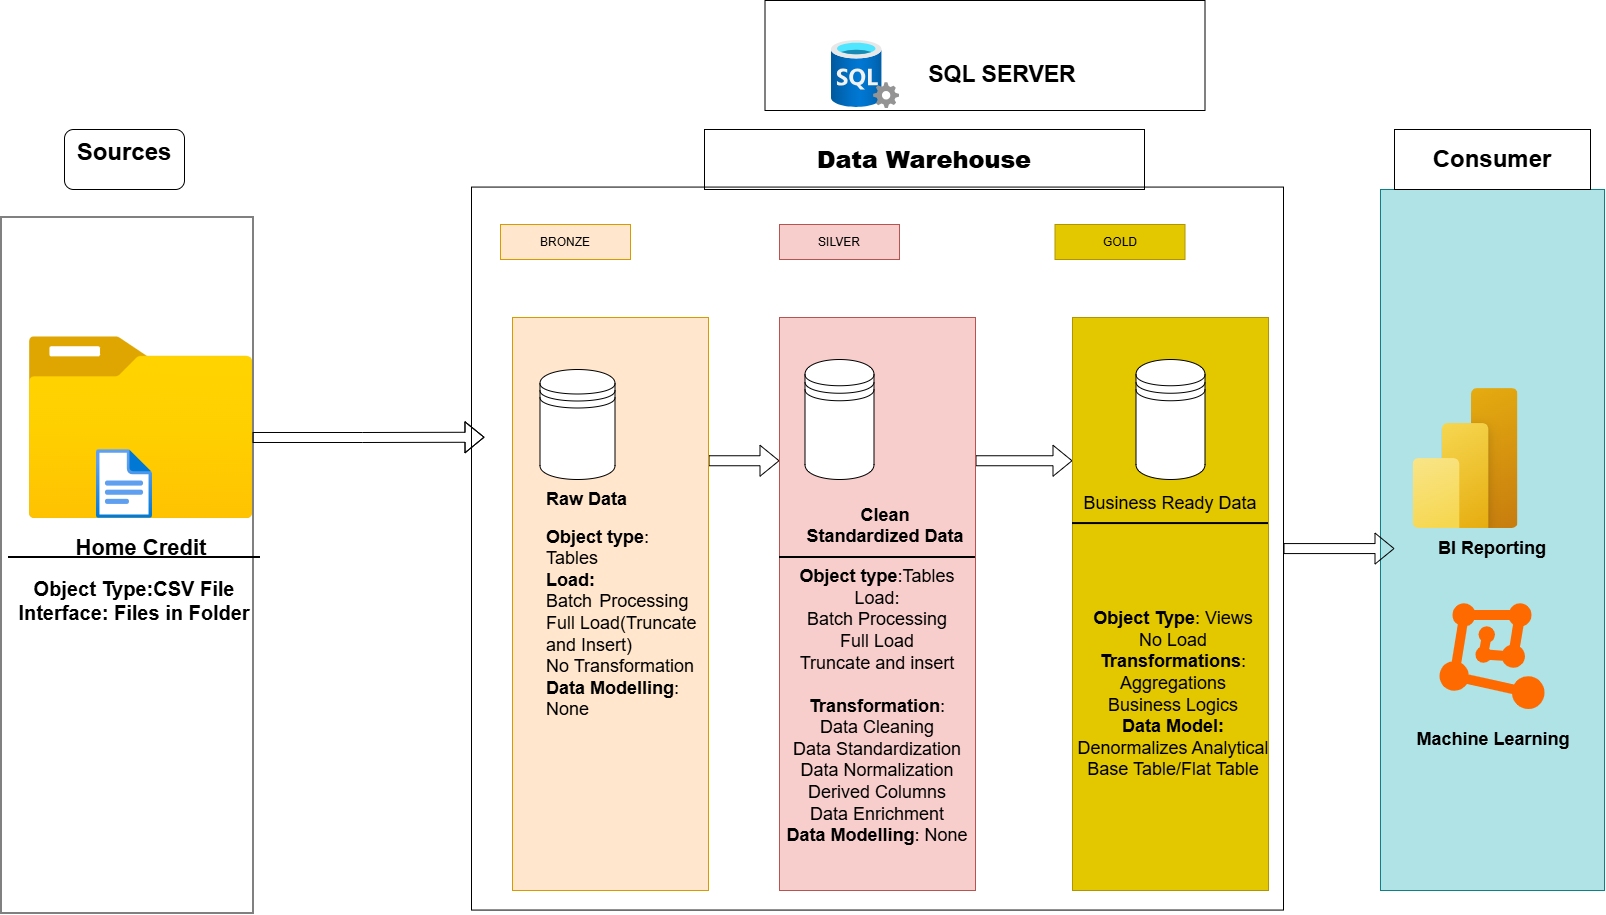

The diagram above was exported from draw.io. Its source (the exported page's mxGraphModel, read from the mxfile embedded in the PNG):
<mxGraphModel dx="2826" dy="1923" grid="1" gridSize="28" guides="1" tooltips="1" connect="1" arrows="1" fold="1" page="1" pageScale="1" pageWidth="1169" pageHeight="827" math="0" shadow="0">
  <root>
    <mxCell id="0" />
    <mxCell id="1" parent="0" />
    <mxCell id="BFmgJZhFl4WoA-UoLvdb-1" parent="1" style="rounded=0;whiteSpace=wrap;html=1;" value="" vertex="1">
      <mxGeometry height="696" width="252" x="-483.5" y="207.5" as="geometry" />
    </mxCell>
    <mxCell id="BFmgJZhFl4WoA-UoLvdb-2" parent="1" style="rounded=1;whiteSpace=wrap;html=1;roundedPerimeter=1;" value="&lt;h1&gt;Sources&lt;/h1&gt;&lt;div&gt;&lt;br&gt;&lt;/div&gt;" vertex="1">
      <mxGeometry height="60" width="120" x="-420" y="120" as="geometry" />
    </mxCell>
    <mxCell id="BFmgJZhFl4WoA-UoLvdb-7" parent="1" style="rounded=0;whiteSpace=wrap;html=1;fillColor=#b0e3e6;strokeColor=#0e8088;" value="" vertex="1">
      <mxGeometry height="701" width="224" x="896" y="180" as="geometry" />
    </mxCell>
    <mxCell id="BFmgJZhFl4WoA-UoLvdb-12" parent="1" style="rounded=0;whiteSpace=wrap;html=1;" value="&lt;h1&gt;&lt;b&gt;Data Warehouse&lt;/b&gt;&lt;/h1&gt;" vertex="1">
      <mxGeometry height="60" width="440" x="220" y="120" as="geometry" />
    </mxCell>
    <mxCell id="TGdujlBq3JlR4ob2BZz8-27" edge="1" parent="1" source="BFmgJZhFl4WoA-UoLvdb-13" style="edgeStyle=orthogonalEdgeStyle;shape=flexArrow;rounded=0;orthogonalLoop=1;jettySize=auto;html=1;exitX=1;exitY=0.25;exitDx=0;exitDy=0;entryX=0;entryY=0.25;entryDx=0;entryDy=0;defaultLabelBackgroundColor=page;" target="BFmgJZhFl4WoA-UoLvdb-14">
      <mxGeometry relative="1" as="geometry" />
    </mxCell>
    <mxCell id="BFmgJZhFl4WoA-UoLvdb-13" parent="1" style="rounded=0;whiteSpace=wrap;html=1;fillColor=#ffe6cc;strokeColor=#d79b00;" value="" vertex="1">
      <mxGeometry height="573" width="196" x="28" y="308" as="geometry" />
    </mxCell>
    <mxCell id="TGdujlBq3JlR4ob2BZz8-28" edge="1" parent="1" source="BFmgJZhFl4WoA-UoLvdb-14" style="edgeStyle=orthogonalEdgeStyle;shape=flexArrow;rounded=0;orthogonalLoop=1;jettySize=auto;html=1;exitX=1;exitY=0.25;exitDx=0;exitDy=0;entryX=0;entryY=0.25;entryDx=0;entryDy=0;defaultLabelBackgroundColor=page;" target="BFmgJZhFl4WoA-UoLvdb-15">
      <mxGeometry relative="1" as="geometry" />
    </mxCell>
    <mxCell id="BFmgJZhFl4WoA-UoLvdb-14" parent="1" style="rounded=0;whiteSpace=wrap;html=1;fillColor=#f8cecc;strokeColor=#b85450;" value="&lt;div&gt;&lt;br&gt;&lt;/div&gt;" vertex="1">
      <mxGeometry height="573" width="196" x="295" y="308" as="geometry" />
    </mxCell>
    <mxCell id="BFmgJZhFl4WoA-UoLvdb-15" parent="1" style="rounded=0;whiteSpace=wrap;html=1;fillColor=#e3c800;fontColor=#000000;strokeColor=#B09500;" value="" vertex="1">
      <mxGeometry height="573" width="196" x="588" y="308" as="geometry" />
    </mxCell>
    <mxCell id="BFmgJZhFl4WoA-UoLvdb-16" parent="1" style="rounded=0;whiteSpace=wrap;html=1;" value="&lt;h1&gt;Consumer&lt;/h1&gt;" vertex="1">
      <mxGeometry height="60" width="196" x="910" y="120" as="geometry" />
    </mxCell>
    <mxCell id="BFmgJZhFl4WoA-UoLvdb-18" parent="1" style="rounded=0;whiteSpace=wrap;html=1;fillColor=#ffe6cc;strokeColor=#d79b00;" value="BRONZE" vertex="1">
      <mxGeometry height="35" width="130" x="16" y="215" as="geometry" />
    </mxCell>
    <mxCell id="BFmgJZhFl4WoA-UoLvdb-19" parent="1" style="rounded=0;whiteSpace=wrap;html=1;fillColor=#f8cecc;strokeColor=#b85450;" value="SILVER" vertex="1">
      <mxGeometry height="35" width="120" x="295" y="215" as="geometry" />
    </mxCell>
    <mxCell id="BFmgJZhFl4WoA-UoLvdb-20" parent="1" style="rounded=0;whiteSpace=wrap;html=1;fillColor=#e3c800;fontColor=#000000;strokeColor=#B09500;" value="GOLD" vertex="1">
      <mxGeometry height="35" width="130" x="570.5" y="215" as="geometry" />
    </mxCell>
    <mxCell id="BFmgJZhFl4WoA-UoLvdb-22" parent="1" style="shape=datastore;whiteSpace=wrap;html=1;" value="" vertex="1">
      <mxGeometry height="120" width="69" x="320.5" y="350" as="geometry" />
    </mxCell>
    <mxCell id="BFmgJZhFl4WoA-UoLvdb-23" parent="1" style="shape=datastore;whiteSpace=wrap;html=1;" value="" vertex="1">
      <mxGeometry height="110" width="75" x="55.5" y="360" as="geometry" />
    </mxCell>
    <mxCell id="BFmgJZhFl4WoA-UoLvdb-24" parent="1" style="shape=datastore;whiteSpace=wrap;html=1;" value="" vertex="1">
      <mxGeometry height="120" width="69" x="651.5" y="350" as="geometry" />
    </mxCell>
    <mxCell id="2Hup3d8dEy2Ls6aiPu2w-1" parent="1" style="text;html=1;whiteSpace=wrap;overflow=hidden;rounded=0;" value="&lt;h1 style=&quot;margin-top: 0px; line-height: 90%;&quot;&gt;&lt;font style=&quot;font-size: 18px;&quot;&gt;Raw Data&lt;/font&gt;&lt;/h1&gt;&lt;div&gt;&lt;font style=&quot;font-size: 18px;&quot;&gt;&lt;b&gt;Object&lt;/b&gt; &lt;b&gt;type&lt;/b&gt;: Tables&lt;/font&gt;&lt;/div&gt;&lt;div&gt;&lt;font style=&quot;font-size: 18px;&quot;&gt;&lt;b&gt;Load:&lt;/b&gt;&lt;/font&gt;&lt;/div&gt;&lt;div&gt;&lt;font style=&quot;font-size: 18px;&quot;&gt;Batch &lt;span style=&quot;white-space: pre;&quot;&gt;&#09;&lt;/span&gt;Processing&lt;/font&gt;&lt;/div&gt;&lt;div&gt;&lt;font style=&quot;font-size: 18px;&quot;&gt;Full Load(Truncate and Insert)&lt;/font&gt;&lt;/div&gt;&lt;div&gt;&lt;font style=&quot;font-size: 18px;&quot;&gt;No Transformation&lt;/font&gt;&lt;/div&gt;&lt;div&gt;&lt;font style=&quot;font-size: 18px;&quot;&gt;&lt;b style=&quot;&quot;&gt;Data Modelling&lt;/b&gt;: None&lt;/font&gt;&lt;/div&gt;" vertex="1">
      <mxGeometry height="411" width="160.5" x="59.5" y="470" as="geometry" />
    </mxCell>
    <mxCell id="TGdujlBq3JlR4ob2BZz8-1" parent="1" style="image;aspect=fixed;html=1;align=center;fontSize=12;image=img/lib/azure2/general/Folder_Blank.svg;points=[[0.5,0.083,0],[0.5,1,0],[0.003,0.5,0],[0.998,0.554,0],[0.99,0.114,0],[0.987,0.996,0],[0.013,0.996,0],[0.013,0.004,0]];labelPerimeter=1;" value="" vertex="1">
      <mxGeometry height="181.79" width="224" x="-455.5" y="327.28" as="geometry" />
    </mxCell>
    <mxCell id="TGdujlBq3JlR4ob2BZz8-3" parent="1" style="text;html=1;whiteSpace=wrap;strokeColor=none;fillColor=none;align=center;verticalAlign=middle;rounded=0;" value="&lt;font style=&quot;font-size: 22px;&quot;&gt;&lt;b&gt;Home Credit&lt;/b&gt;&lt;/font&gt;" vertex="1">
      <mxGeometry height="60" width="224" x="-455.5" y="509.07" as="geometry" />
    </mxCell>
    <mxCell id="TGdujlBq3JlR4ob2BZz8-4" parent="1" style="image;aspect=fixed;html=1;align=center;fontSize=12;image=img/lib/azure2/general/File.svg;points=[[0.5,0.003,0],[0.5,0.998,0],[0,0.5,0],[1,0.5,0],[0.984,0.32,0],[0.993,0.985,0],[0.007,0.985,0],[0.007,0.015,0]];labelPerimeter=1;" value="" vertex="1">
      <mxGeometry height="69" width="56.00000000000001" x="-388" y="440.07" as="geometry" />
    </mxCell>
    <mxCell id="TGdujlBq3JlR4ob2BZz8-5" parent="1" style="line;strokeWidth=2;html=1;" value="" vertex="1">
      <mxGeometry height="10" width="252" x="-476" y="543" as="geometry" />
    </mxCell>
    <mxCell id="TGdujlBq3JlR4ob2BZz8-6" parent="1" style="text;html=1;whiteSpace=wrap;strokeColor=none;fillColor=none;align=center;verticalAlign=middle;rounded=0;" value="&lt;b&gt;&lt;font style=&quot;font-size: 20px;&quot;&gt;Object Type:CSV File&lt;/font&gt;&lt;/b&gt;&lt;div&gt;&lt;b&gt;&lt;font style=&quot;font-size: 20px;&quot;&gt;Interface: Files in Folder&lt;br&gt;&lt;/font&gt;&lt;/b&gt;&lt;div&gt;&lt;br&gt;&lt;/div&gt;&lt;/div&gt;" vertex="1">
      <mxGeometry height="91" width="252" x="-476" y="553" as="geometry" />
    </mxCell>
    <mxCell id="TGdujlBq3JlR4ob2BZz8-14" parent="1" style="text;html=1;whiteSpace=wrap;strokeColor=none;fillColor=none;align=center;verticalAlign=middle;rounded=0;" value="&lt;b&gt;&lt;font style=&quot;font-size: 18px;&quot;&gt;Clean Standardized Data&lt;/font&gt;&lt;/b&gt;&lt;div&gt;&lt;br&gt;&lt;/div&gt;" vertex="1">
      <mxGeometry height="30" width="160.5" x="320.5" y="509.07" as="geometry" />
    </mxCell>
    <mxCell id="TGdujlBq3JlR4ob2BZz8-15" parent="1" style="line;strokeWidth=2;html=1;" value="" vertex="1">
      <mxGeometry height="10" width="196" x="295" y="543" as="geometry" />
    </mxCell>
    <mxCell id="TGdujlBq3JlR4ob2BZz8-17" parent="1" style="text;html=1;whiteSpace=wrap;strokeColor=none;fillColor=none;align=center;verticalAlign=middle;rounded=0;" value="&lt;font style=&quot;font-size: 18px;&quot;&gt;&lt;b&gt;Object type&lt;/b&gt;:Tables&lt;/font&gt;&lt;div&gt;&lt;font style=&quot;font-size: 18px;&quot;&gt;Load:&lt;/font&gt;&lt;/div&gt;&lt;div&gt;&lt;font style=&quot;font-size: 18px;&quot;&gt;Batch Processing&lt;/font&gt;&lt;/div&gt;&lt;div&gt;&lt;font style=&quot;font-size: 18px;&quot;&gt;Full Load&lt;/font&gt;&lt;/div&gt;&lt;div&gt;&lt;font style=&quot;font-size: 18px;&quot;&gt;Truncate and insert&lt;/font&gt;&lt;/div&gt;&lt;div&gt;&lt;font style=&quot;font-size: 18px;&quot;&gt;&lt;br&gt;&lt;/font&gt;&lt;/div&gt;&lt;div&gt;&lt;font style=&quot;font-size: 18px;&quot;&gt;&lt;b&gt;Transformation&lt;/b&gt;:&lt;/font&gt;&lt;/div&gt;&lt;div&gt;&lt;font style=&quot;font-size: 18px;&quot;&gt;Data Cleaning&lt;/font&gt;&lt;/div&gt;&lt;div&gt;&lt;font style=&quot;font-size: 18px;&quot;&gt;Data Standardization&lt;/font&gt;&lt;/div&gt;&lt;div&gt;&lt;font style=&quot;font-size: 18px;&quot;&gt;Data Normalization&lt;/font&gt;&lt;/div&gt;&lt;div&gt;&lt;font style=&quot;font-size: 18px;&quot;&gt;Derived Columns&lt;/font&gt;&lt;/div&gt;&lt;div&gt;&lt;font style=&quot;font-size: 18px;&quot;&gt;Data Enrichment&lt;/font&gt;&lt;/div&gt;&lt;div&gt;&lt;font style=&quot;font-size: 18px;&quot;&gt;&lt;b&gt;Data Modelling&lt;/b&gt;: None&lt;/font&gt;&lt;/div&gt;" vertex="1">
      <mxGeometry height="287" width="196" x="295" y="553" as="geometry" />
    </mxCell>
    <mxCell id="TGdujlBq3JlR4ob2BZz8-18" parent="1" style="text;html=1;whiteSpace=wrap;strokeColor=none;fillColor=none;align=center;verticalAlign=middle;rounded=0;" value="&lt;font style=&quot;font-size: 18px;&quot;&gt;Business Ready Data&lt;/font&gt;" vertex="1">
      <mxGeometry height="30" width="196" x="588" y="479.07" as="geometry" />
    </mxCell>
    <mxCell id="TGdujlBq3JlR4ob2BZz8-19" parent="1" style="line;strokeWidth=2;html=1;" value="" vertex="1">
      <mxGeometry height="10" width="196" x="588" y="509.07" as="geometry" />
    </mxCell>
    <mxCell id="TGdujlBq3JlR4ob2BZz8-20" parent="1" style="text;html=1;whiteSpace=wrap;strokeColor=none;fillColor=none;align=center;verticalAlign=middle;rounded=0;" value="&lt;font style=&quot;font-size: 18px;&quot;&gt;&lt;b style=&quot;&quot;&gt;Object Type&lt;/b&gt;: Views&lt;/font&gt;&lt;div&gt;&lt;font style=&quot;font-size: 18px;&quot;&gt;No Load&lt;/font&gt;&lt;/div&gt;&lt;div&gt;&lt;font style=&quot;font-size: 18px;&quot;&gt;&lt;b style=&quot;&quot;&gt;&lt;font style=&quot;&quot;&gt;Transformations&lt;/font&gt;&lt;/b&gt;:&lt;/font&gt;&lt;/div&gt;&lt;div&gt;&lt;span style=&quot;background-color: transparent; color: light-dark(#000000, var(--ge-light-color, #ffffff));&quot;&gt;&lt;font style=&quot;font-size: 18px;&quot;&gt;Aggregations&lt;/font&gt;&lt;/span&gt;&lt;/div&gt;&lt;div&gt;&lt;font style=&quot;font-size: 18px;&quot;&gt;Business Logics&lt;/font&gt;&lt;/div&gt;&lt;div&gt;&lt;font style=&quot;font-size: 18px;&quot;&gt;&lt;b style=&quot;&quot;&gt;Data Model:&lt;/b&gt;&lt;/font&gt;&lt;/div&gt;&lt;div&gt;&lt;font style=&quot;font-size: 18px;&quot;&gt;Denormalizes Analytical Base Table/Flat Table&lt;/font&gt;&lt;/div&gt;" vertex="1">
      <mxGeometry height="352.4" width="196" x="591" y="509.07" as="geometry" />
    </mxCell>
    <mxCell id="TGdujlBq3JlR4ob2BZz8-21" parent="1" style="image;aspect=fixed;html=1;align=center;fontSize=12;image=img/lib/azure2/power_platform/PowerBI.svg;points=[[0.778,0,0],[0.5,1,0],[0.036,0.5,0],[1,0.5,0],[0.993,0.018,0],[0.99,0.985,0],[0.007,0.982,0]];labelPerimeter=1;" value="" vertex="1">
      <mxGeometry height="140" width="105" x="928.6" y="379.07" as="geometry" />
    </mxCell>
    <mxCell id="TGdujlBq3JlR4ob2BZz8-22" parent="1" style="aspect=fixed;html=1;align=center;shadow=0;dashed=0;fillColor=#FF6A00;strokeColor=none;shape=mxgraph.alibaba_cloud.machine_learning;" value="" vertex="1">
      <mxGeometry height="105.63" width="105" x="955.5" y="594.37" as="geometry" />
    </mxCell>
    <mxCell id="TGdujlBq3JlR4ob2BZz8-24" parent="1" style="text;html=1;whiteSpace=wrap;strokeColor=none;fillColor=none;align=center;verticalAlign=middle;rounded=0;" value="&lt;font style=&quot;font-size: 18px;&quot;&gt;&lt;b style=&quot;&quot;&gt;BI Reporting&lt;/b&gt;&lt;/font&gt;" vertex="1">
      <mxGeometry height="60" width="196" x="910" y="509.07" as="geometry" />
    </mxCell>
    <mxCell id="TGdujlBq3JlR4ob2BZz8-25" parent="1" style="text;html=1;whiteSpace=wrap;strokeColor=none;fillColor=none;align=center;verticalAlign=middle;rounded=0;" value="&lt;font style=&quot;font-size: 18px;&quot;&gt;&lt;b style=&quot;&quot;&gt;Machine Learning&lt;/b&gt;&lt;/font&gt;" vertex="1">
      <mxGeometry height="60" width="196" x="910.85" y="700" as="geometry" />
    </mxCell>
    <mxCell id="UJDsslUcDwPTMt63hQqb-8" edge="1" parent="1" source="TGdujlBq3JlR4ob2BZz8-41" style="edgeStyle=orthogonalEdgeStyle;shape=flexArrow;rounded=0;orthogonalLoop=1;jettySize=auto;html=1;exitX=1;exitY=0.5;exitDx=0;exitDy=0;entryX=0;entryY=0.5;entryDx=0;entryDy=0;defaultLabelBackgroundColor=page;" target="TGdujlBq3JlR4ob2BZz8-24">
      <mxGeometry relative="1" as="geometry" />
    </mxCell>
    <mxCell id="TGdujlBq3JlR4ob2BZz8-41" parent="1" style="rounded=0;whiteSpace=wrap;html=1;fillColor=none;" value="" vertex="1">
      <mxGeometry height="723" width="812" x="-13" y="177.57" as="geometry" />
    </mxCell>
    <mxCell id="TGdujlBq3JlR4ob2BZz8-46" edge="1" parent="1" source="TGdujlBq3JlR4ob2BZz8-1" style="edgeStyle=orthogonalEdgeStyle;shape=flexArrow;rounded=0;orthogonalLoop=1;jettySize=auto;html=1;exitX=0.998;exitY=0.554;exitDx=0;exitDy=0;exitPerimeter=0;entryX=0.016;entryY=0.346;entryDx=0;entryDy=0;entryPerimeter=0;defaultLabelBackgroundColor=page;" target="TGdujlBq3JlR4ob2BZz8-41">
      <mxGeometry relative="1" as="geometry" />
    </mxCell>
    <mxCell id="UJDsslUcDwPTMt63hQqb-1" parent="1" style="image;aspect=fixed;html=1;align=center;fontSize=12;image=img/lib/azure2/databases/SQL_Server.svg;points=[[0.5,0.01,0],[0.5,0.978,0],[0,0.494,0],[1,0.811,0],[0.717,0.085,0],[0.957,0.925,0],[0.03,0.905,0],[0.025,0.085,0]];labelPerimeter=1;" value="" vertex="1">
      <mxGeometry height="68" width="68" x="347" y="31" as="geometry" />
    </mxCell>
    <mxCell id="UJDsslUcDwPTMt63hQqb-2" parent="1" style="rounded=0;whiteSpace=wrap;html=1;fillColor=none;" value="" vertex="1">
      <mxGeometry height="110" width="440" x="280.5" y="-9" as="geometry" />
    </mxCell>
    <mxCell id="UJDsslUcDwPTMt63hQqb-3" parent="1" style="text;html=1;whiteSpace=wrap;strokeColor=none;fillColor=none;align=center;verticalAlign=middle;rounded=0;" value="&lt;b&gt;&lt;font style=&quot;font-size: 23px;&quot;&gt;SQL SERVER&lt;/font&gt;&lt;/b&gt;" vertex="1">
      <mxGeometry height="30" width="196" x="420" y="50" as="geometry" />
    </mxCell>
  </root>
</mxGraphModel>